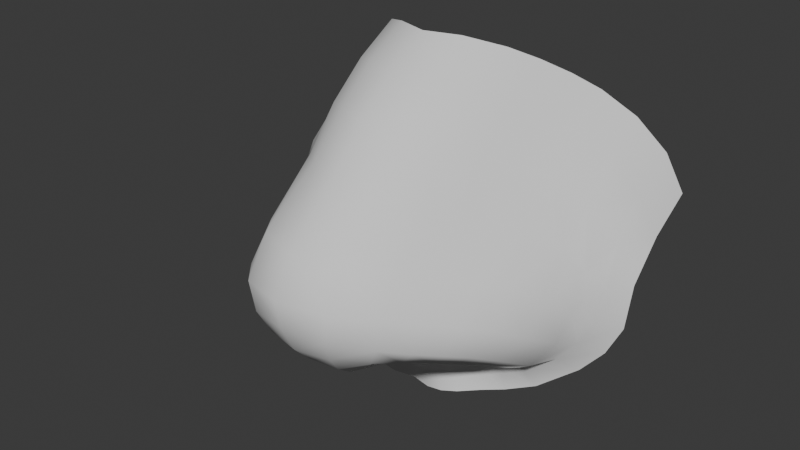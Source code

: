 # Source: The_nose.blend  (saved by Blender 4.0.36; exported with 4.5.12 LTS)
import bpy
from mathutils import Matrix  # noqa: F401  (used for matrix-valued properties, if any)

bpy.ops.wm.read_factory_settings(use_empty=True)
scene = bpy.context.scene
scene.name = 'Scene'

# ---- collections
col_collection = bpy.data.collections.new('Collection'); scene.collection.children.link(col_collection)

# ---- materials (node trees are filled in below, after node groups)
mat_none = bpy.data.materials.new('None')
mat_none.use_transparent_shadow = False
mat_none.roughness = 1.0

# ---- material node trees
mat_none.use_nodes = True; mat_none.node_tree.nodes.clear()
_N = mat_none.node_tree.nodes; _L = mat_none.node_tree.links
n0 = _N.new('ShaderNodeBsdfPrincipled'); n0.name = 'Principled BSDF'; n0.location = (0, 300)
n0.inputs[2].default_value = 1.0
n0.inputs[3].default_value = 1.45
n0.inputs[13].default_value = 0.0
n1 = _N.new('ShaderNodeOutputMaterial'); n1.name = 'Material Output'; n1.location = (280, 300)
_L.new(n0.outputs[0], n1.inputs[0])
n1.is_active_output = True

# ---- world
world_world = bpy.data.worlds.new('World'); scene.world = world_world
world_world.use_nodes = True; world_world.node_tree.nodes.clear()
_N = world_world.node_tree.nodes; _L = world_world.node_tree.links
n0 = _N.new('ShaderNodeOutputWorld'); n0.name = 'World Output'; n0.location = (300, 300)
n1 = _N.new('ShaderNodeBackground'); n1.name = 'Background'; n1.location = (10, 300)
n1.inputs[0].default_value = (0.05088, 0.05088, 0.05088, 1.0)
_L.new(n1.outputs[0], n0.inputs[0])
n0.is_active_output = True
world_world.color = (0.05088, 0.05088, 0.05088)
world_world.use_sun_shadow = False
world_world.sun_shadow_jitter_overblur = 0.0

# ---- meshes
me_plane_001_plane_009 = bpy.data.meshes.new('Plane.001_Plane.009')
me_plane_001_plane_009.from_pydata([(0.4331, 0.3793, -0.22), (0.3919, 0.3191, -0.1814), (0.4259, 0.2801, -0.2067), (0.4736, 0.2974, -0.2289), (0.1012, 0.6186, 0.03451), (0.026, 0.6205, 0.06255), (0.026, 0.5255, 0.147), (0.1055, 0.525, 0.116), (0.2622, 0.5375, -0.116), (0.266, 0.4466, -0.05266), (0.3074, 0.4167, -0.09532), (0.3081, 0.5026, -0.1574), (0.2183, 0.5692, -0.06823), (0.2199, 0.4782, -0.000619), (0.3534, 0.3689, -0.1429), (0.372, 0.4487, -0.1962), (0.4273, 0.1227, -0.2244), (0.3824, 0.1478, -0.1855), (0.345, 0.1009, -0.1696), (0.3804, 0.06934, -0.2083), (0.2744, 0.06261, -0.1441), (0.3063, 0.01953, -0.1632), (0.245, -0.003225, -0.1381), (0.2269, 0.04232, -0.1394), (0.1816, 0.02449, -0.1304), (0.1952, -0.01664, -0.1188), (0.1303, 0.01121, -0.1075), (0.1464, -0.03202, -0.09952), (0.1658, 0.0788, -0.113), (0.1187, 0.06018, -0.09202), (0.1101, -0.04042, -0.08962), (0.101, 0.00492, -0.09215), (0.07061, -0.001258, -0.08119), (0.07339, -0.04551, -0.08908), (0.026, -0.005588, -0.08148), (0.026, -0.04468, -0.09787), (0.1453, 0.124, -0.09467), (0.09954, 0.1056, -0.05593), (0.1311, 0.1767, -0.08703), (0.09624, 0.1671, -0.05133), (0.2042, 0.1311, -0.06862), (0.1815, 0.1958, -0.07177), (0.2254, 0.1669, -0.01275), (0.1971, 0.2106, -0.01518), (0.22, 0.1817, 0.04399), (0.1905, 0.2137, 0.03866), (0.2012, 0.196, 0.09351), (0.1725, 0.2229, 0.08088), (0.1654, 0.1963, 0.1434), (0.1437, 0.2342, 0.1187), (0.1151, 0.1883, 0.1295), (0.1018, 0.2342, 0.1185), (0.08566, 0.1616, 0.08132), (0.07005, 0.2132, 0.07629), (0.07982, 0.1338, 0.02448), (0.06785, 0.1863, 0.01846), (0.3898, 0.2449, -0.138), (0.4111, 0.2086, -0.1967), (0.4617, 0.1932, -0.2282), (0.3765, 0.1808, -0.1132), (0.3665, 0.2919, -0.07286), (0.3594, 0.2267, -0.03164), (0.3263, 0.3318, -0.01551), (0.3271, 0.2632, 0.03546), (0.2859, 0.3543, 0.03576), (0.2895, 0.2822, 0.08964), (0.2448, 0.2982, 0.1493), (0.2375, 0.3746, 0.09308), (0.191, 0.3951, 0.1523), (0.199, 0.3132, 0.2064), (0.1236, 0.418, 0.2305), (0.1296, 0.3306, 0.2784), (0.026, 0.42, 0.2661), (0.026, 0.3395, 0.3099), (0.1728, 0.5967, -0.01856), (0.1751, 0.5061, 0.05251), (0.3377, 0.1263, -0.08381), (0.257, 0.09824, -0.07058), (0.3259, 0.175, 0.000285), (0.2697, 0.1443, 0.003052), (0.3025, 0.2071, 0.06555), (0.2581, 0.1724, 0.06134), (0.026, 0.2758, 0.2986), (0.1176, 0.2651, 0.2744), (0.2759, 0.2243, 0.1143), (0.2363, 0.1885, 0.1073), (0.2033, 0.2007, 0.1575), (0.2357, 0.238, 0.1661), (0.1905, 0.2525, 0.2181), (0.1662, 0.2061, 0.2031), (0.1031, 0.2111, 0.2489), (0.026, 0.21, 0.2652), (0.0927, 0.168, 0.2154), (0.026, 0.1687, 0.2247), (0.026, 0.1389, 0.1809), (0.08519, 0.137, 0.1738), (0.026, 0.1081, 0.1209), (0.07558, 0.1104, 0.114), (0.0702, 0.08747, 0.04691), (0.026, 0.08275, 0.05219), (0.026, 0.05705, -0.00452), (0.06994, 0.06423, -0.01135), (0.08809, 0.08123, -0.0305), (0.07033, 0.03328, -0.05454), (0.09666, 0.04652, -0.0721), (0.2131, 0.08653, -0.09698), (0.026, 0.02843, -0.0487), (0.08189, 0.1073, 0.03709), (0.09205, 0.1313, 0.09822), (0.1169, 0.155, 0.1471), (0.1413, 0.1761, 0.1786), (0.1455, 0.2478, 0.000159), (0.142, 0.239, -0.05444), (0.08652, 0.2107, -0.0305), (0.07042, 0.2321, 0.025), (0.1102, 0.2267, -0.05153), (0.07237, 0.2541, 0.06712), (0.0907, 0.2596, 0.1036), (0.1202, 0.2599, 0.09483), (0.1474, 0.252, 0.07525), (0.1528, 0.2508, 0.04504), (0.104, 0.2623, 0.005168), (0.1073, 0.265, 0.05686), (-0.3811, 0.3793, -0.22), (-0.4216, 0.2974, -0.2289), (-0.3739, 0.2801, -0.2067), (-0.3399, 0.3191, -0.1814), (-0.04925, 0.6186, 0.03451), (-0.0535, 0.525, 0.116), (-0.2102, 0.5375, -0.116), (-0.2561, 0.5026, -0.1574), (-0.2554, 0.4167, -0.09532), (-0.214, 0.4466, -0.05266), (-0.1663, 0.5692, -0.06823), (-0.1679, 0.4782, -0.000619), (-0.32, 0.4487, -0.1962), (-0.3014, 0.3689, -0.1429), (-0.3753, 0.1227, -0.2244), (-0.3284, 0.06934, -0.2083), (-0.293, 0.1009, -0.1696), (-0.3304, 0.1478, -0.1855), (-0.2543, 0.01953, -0.1632), (-0.2224, 0.06261, -0.1441), (-0.193, -0.003225, -0.1381), (-0.1432, -0.01664, -0.1188), (-0.1296, 0.02449, -0.1304), (-0.1749, 0.04232, -0.1394), (-0.09441, -0.03202, -0.09952), (-0.07829, 0.01121, -0.1075), (-0.06668, 0.06018, -0.09202), (-0.1138, 0.0788, -0.113), (-0.05809, -0.04042, -0.08962), (-0.02139, -0.04551, -0.08908), (-0.01862, -0.001258, -0.08119), (-0.04896, 0.00492, -0.09215), (-0.04755, 0.1056, -0.05593), (-0.09328, 0.124, -0.09467), (-0.04425, 0.1671, -0.05133), (-0.07908, 0.1767, -0.08703), (-0.1295, 0.1958, -0.07177), (-0.1522, 0.1311, -0.06861), (-0.1451, 0.2106, -0.01518), (-0.1734, 0.1669, -0.01275), (-0.1385, 0.2137, 0.03866), (-0.168, 0.1817, 0.04399), (-0.1205, 0.2229, 0.08088), (-0.1493, 0.196, 0.09351), (-0.09173, 0.2342, 0.1187), (-0.1135, 0.1963, 0.1434), (-0.04978, 0.2342, 0.1185), (-0.06313, 0.1883, 0.1295), (-0.01806, 0.2132, 0.07629), (-0.03367, 0.1616, 0.08132), (-0.01585, 0.1863, 0.01846), (-0.02783, 0.1338, 0.02448), (-0.3378, 0.2449, -0.138), (-0.3591, 0.2086, -0.1967), (-0.4097, 0.1932, -0.2282), (-0.3245, 0.1808, -0.1132), (-0.3074, 0.2267, -0.03164), (-0.3145, 0.2919, -0.07286), (-0.2751, 0.2632, 0.03546), (-0.2743, 0.3318, -0.01551), (-0.2375, 0.2822, 0.08964), (-0.2339, 0.3543, 0.03576), (-0.1928, 0.2982, 0.1493), (-0.147, 0.3132, 0.2064), (-0.1391, 0.3951, 0.1523), (-0.1855, 0.3746, 0.09308), (-0.07762, 0.3306, 0.2784), (-0.07159, 0.418, 0.2305), (-0.1208, 0.5967, -0.01856), (-0.1231, 0.5061, 0.05251), (-0.205, 0.09824, -0.07058), (-0.2857, 0.1263, -0.08381), (-0.2177, 0.1443, 0.003052), (-0.2739, 0.175, 0.000286), (-0.2061, 0.1724, 0.06134), (-0.2505, 0.2071, 0.06555), (-0.06558, 0.2651, 0.2744), (-0.1843, 0.1885, 0.1073), (-0.2239, 0.2243, 0.1143), (-0.1513, 0.2007, 0.1575), (-0.1142, 0.2061, 0.2031), (-0.1385, 0.2525, 0.2181), (-0.1837, 0.238, 0.1661), (-0.05107, 0.2111, 0.2489), (-0.04071, 0.168, 0.2154), (-0.03319, 0.137, 0.1738), (-0.02358, 0.1104, 0.114), (-0.01821, 0.08747, 0.04691), (-0.01794, 0.06423, -0.01135), (-0.03609, 0.08123, -0.0305), (-0.04467, 0.04652, -0.0721), (-0.01833, 0.03328, -0.05454), (-0.1612, 0.08653, -0.09698), (-0.02989, 0.1073, 0.03709), (-0.04005, 0.1313, 0.09823), (-0.06495, 0.155, 0.1471), (-0.08929, 0.1761, 0.1786), (-0.08996, 0.239, -0.05444), (-0.09349, 0.2478, 0.000159), (-0.01843, 0.2321, 0.025), (-0.03453, 0.2107, -0.0305), (-0.05818, 0.2267, -0.05153), (-0.02037, 0.2541, 0.06712), (-0.0387, 0.2596, 0.1036), (-0.0682, 0.2599, 0.09483), (-0.0954, 0.252, 0.07525), (-0.1008, 0.2508, 0.04504), (-0.052, 0.2623, 0.005168), (-0.05528, 0.265, 0.05686), (0.4232, 0.4469, -0.3153), (0.4637, 0.365, -0.3242), (0.09135, 0.6862, -0.06081), (0.0161, 0.6881, -0.03277), (0.2523, 0.6051, -0.2113), (0.2982, 0.5702, -0.2528), (0.2084, 0.6367, -0.1635), (0.3621, 0.5162, -0.2915), (0.1629, 0.6643, -0.1139), (-0.391, 0.4469, -0.3153), (-0.4315, 0.365, -0.3242), (-0.05915, 0.6862, -0.06081), (-0.2201, 0.6051, -0.2113), (-0.266, 0.5702, -0.2528), (-0.1762, 0.6367, -0.1635), (-0.3299, 0.5162, -0.2915), (-0.4196, 0.2608, -0.3235), (-0.1307, 0.6643, -0.1139), (0.4198, 0.5033, -0.4178), (0.4603, 0.4214, -0.4267), (0.08789, 0.7425, -0.1633), (0.01264, 0.7445, -0.1353), (0.2488, 0.6614, -0.3138), (0.2947, 0.6265, -0.3553), (0.2049, 0.6931, -0.266), (0.3586, 0.5726, -0.394), (0.1594, 0.7207, -0.2164), (-0.3945, 0.5033, -0.4178), (-0.435, 0.4214, -0.4267), (-0.06261, 0.7425, -0.1633), (-0.2235, 0.6614, -0.3138), (-0.2695, 0.6265, -0.3553), (-0.1796, 0.6931, -0.266), (-0.3333, 0.5726, -0.394), (-0.423, 0.3172, -0.426), (-0.1342, 0.7207, -0.2164)], [], [(0, 3, 2, 1), (4, 7, 6, 5), (8, 11, 10, 9), (12, 8, 9, 13), (11, 15, 14, 10), (16, 19, 18, 17), (19, 21, 20, 18), (22, 25, 24, 23), (25, 27, 26, 24), (26, 29, 28, 24), (30, 33, 32, 31), (32, 33, 35, 34), (29, 37, 36, 28), (37, 39, 38, 36), (38, 41, 40, 36), (41, 43, 42, 40), (43, 45, 44, 42), (45, 47, 46, 44), (47, 49, 48, 46), (49, 51, 50, 48), (51, 53, 52, 50), (53, 55, 54, 52), (39, 37, 54, 55), (56, 1, 2, 57), (58, 16, 17, 57), (59, 61, 60, 56), (3, 58, 57, 2), (61, 63, 62, 60), (63, 65, 64, 62), (66, 69, 68, 67), (69, 71, 70, 68), (71, 73, 72, 70), (62, 10, 14, 60), (74, 75, 7, 4), (64, 9, 10, 62), (67, 13, 9, 64), (70, 7, 75, 68), (72, 6, 7, 70), (20, 77, 76, 18), (17, 59, 56, 57), (60, 14, 1, 56), (15, 0, 1, 14), (77, 79, 78, 76), (79, 81, 80, 78), (76, 59, 17, 18), (78, 61, 59, 76), (80, 63, 61, 78), (71, 83, 82, 73), (81, 85, 84, 80), (65, 63, 80, 84), (86, 89, 88, 87), (66, 65, 84, 87), (69, 88, 83, 71), (88, 89, 90, 83), (83, 90, 91, 82), (92, 95, 94, 93), (95, 97, 96, 94), (98, 101, 100, 99), (102, 104, 103, 101), (97, 98, 99, 96), (90, 92, 93, 91), (21, 22, 23, 20), (24, 28, 105, 23), (28, 36, 40, 105), (32, 34, 106, 103), (31, 104, 29, 26), (103, 106, 100, 101), (107, 102, 101, 98), (108, 107, 98, 97), (52, 54, 107, 108), (54, 37, 102, 107), (32, 103, 104, 31), (37, 29, 104, 102), (27, 30, 31, 26), (109, 108, 97, 95), (50, 52, 108, 109), (110, 109, 95, 92), (48, 50, 109, 110), (89, 110, 92, 90), (69, 66, 87, 88), (85, 86, 87, 84), (68, 75, 13, 67), (65, 66, 67, 64), (74, 12, 13, 75), (48, 110, 89, 86), (85, 46, 48, 86), (81, 44, 46, 85), (79, 42, 44, 81), (77, 40, 42, 79), (77, 20, 23, 105), (105, 40, 77), (41, 112, 111, 43), (55, 114, 113, 39), (38, 115, 112, 41), (53, 116, 114, 55), (51, 117, 116, 53), (49, 118, 117, 51), (39, 113, 115, 38), (47, 119, 118, 49), (45, 120, 119, 47), (43, 111, 120, 45), (111, 112, 115, 121), (121, 115, 113, 114), (120, 111, 121, 122), (122, 121, 114, 116), (119, 120, 122, 118), (118, 122, 116, 117), (123, 126, 125, 124), (127, 5, 6, 128), (129, 132, 131, 130), (133, 134, 132, 129), (130, 131, 136, 135), (137, 140, 139, 138), (138, 139, 142, 141), (143, 146, 145, 144), (144, 145, 148, 147), (148, 145, 150, 149), (151, 154, 153, 152), (153, 34, 35, 152), (149, 150, 156, 155), (155, 156, 158, 157), (158, 156, 160, 159), (159, 160, 162, 161), (161, 162, 164, 163), (163, 164, 166, 165), (165, 166, 168, 167), (167, 168, 170, 169), (169, 170, 172, 171), (171, 172, 174, 173), (157, 173, 174, 155), (175, 176, 125, 126), (177, 176, 140, 137), (178, 175, 180, 179), (124, 125, 176, 177), (179, 180, 182, 181), (181, 182, 184, 183), (185, 188, 187, 186), (186, 187, 190, 189), (189, 190, 72, 73), (182, 180, 136, 131), (191, 127, 128, 192), (184, 182, 131, 132), (188, 184, 132, 134), (190, 187, 192, 128), (72, 190, 128, 6), (142, 139, 194, 193), (140, 176, 175, 178), (180, 175, 126, 136), (135, 136, 126, 123), (193, 194, 196, 195), (195, 196, 198, 197), (194, 139, 140, 178), (196, 194, 178, 179), (198, 196, 179, 181), (189, 73, 82, 199), (197, 198, 201, 200), (183, 201, 198, 181), (202, 205, 204, 203), (185, 205, 201, 183), (186, 189, 199, 204), (204, 199, 206, 203), (199, 82, 91, 206), (207, 93, 94, 208), (208, 94, 96, 209), (210, 99, 100, 211), (212, 211, 214, 213), (209, 96, 99, 210), (206, 91, 93, 207), (141, 142, 146, 143), (145, 146, 215, 150), (150, 215, 160, 156), (153, 214, 106, 34), (154, 148, 149, 213), (214, 211, 100, 106), (216, 210, 211, 212), (217, 209, 210, 216), (172, 217, 216, 174), (174, 216, 212, 155), (153, 154, 213, 214), (155, 212, 213, 149), (147, 148, 154, 151), (218, 208, 209, 217), (170, 218, 217, 172), (219, 207, 208, 218), (168, 219, 218, 170), (203, 206, 207, 219), (186, 204, 205, 185), (200, 201, 205, 202), (187, 188, 134, 192), (183, 184, 188, 185), (191, 192, 134, 133), (168, 202, 203, 219), (200, 202, 168, 166), (197, 200, 166, 164), (195, 197, 164, 162), (193, 195, 162, 160), (193, 215, 146, 142), (215, 193, 160), (159, 161, 221, 220), (173, 157, 223, 222), (158, 159, 220, 224), (171, 173, 222, 225), (169, 171, 225, 226), (167, 169, 226, 227), (157, 158, 224, 223), (165, 167, 227, 228), (163, 165, 228, 229), (161, 163, 229, 221), (221, 230, 224, 220), (230, 222, 223, 224), (229, 231, 230, 221), (231, 225, 222, 230), (228, 227, 231, 229), (227, 226, 225, 231), (133, 246, 249, 191), (129, 244, 246, 133), (8, 236, 237, 11), (4, 234, 240, 74), (12, 238, 236, 8), (191, 249, 243, 127), (124, 242, 241, 123), (0, 232, 233, 3), (74, 240, 238, 12), (15, 239, 232, 0), (5, 235, 234, 4), (11, 237, 239, 15), (127, 243, 235, 5), (130, 245, 244, 129), (123, 241, 247, 135), (177, 248, 242, 124), (135, 247, 245, 130), (234, 252, 258, 240), (248, 266, 260, 242), (243, 261, 253, 235), (242, 260, 259, 241), (245, 263, 262, 244), (232, 250, 251, 233), (241, 259, 265, 247), (244, 262, 264, 246), (235, 253, 252, 234), (249, 267, 261, 243), (246, 264, 267, 249), (236, 254, 255, 237), (240, 258, 256, 238), (238, 256, 254, 236), (247, 265, 263, 245), (239, 257, 250, 232), (237, 255, 257, 239)])
me_plane_001_plane_009.polygons.foreach_set('use_smooth', [True] * 248)
me_plane_001_plane_009.materials.append(mat_none)
me_plane_001_plane_009.update()
me_plane_001_plane_009.normals_split_custom_set([tuple(v) for v in zip(*[iter([-0.7813, -0.3419, -0.5222, -0.6672, -0.1594, -0.7276, -0.6391, -0.04718, -0.7677, -0.7773, -0.1742, -0.6045, -0.4314, -0.6818, -0.5908, -0.4715, -0.6278, -0.6193, -1.156e-06, -0.7152, -0.6989, -0.004068, -0.7334, -0.6798, -0.774, -0.4801, -0.4128, -0.7556, -0.483, -0.4425, -0.7869, -0.4181, -0.4539, -0.775, -0.4482, -0.4455, -0.7727, -0.4847, -0.4099, -0.774, -0.4801, -0.4128, -0.775, -0.4482, -0.4455, -0.7775, -0.4426, -0.4467, -0.7556, -0.483, -0.4425, -0.7511, -0.4437, -0.4888, -0.8085, -0.3171, -0.4958, -0.7869, -0.4181, -0.4539, -0.559, 0.1991, -0.8049, -0.5574, 0.217, -0.8014, -0.6442, 0.4388, -0.6265, -0.7494, 0.3023, -0.5891, -0.5574, 0.217, -0.8014, -0.4254, 0.1233, -0.8966, -0.3866, 0.5115, -0.7674, -0.6442, 0.4388, -0.6265, -0.2475, -0.08817, -0.9649, -0.2533, -0.2687, -0.9293, -0.2679, 0.02744, -0.9631, -0.1961, 0.304, -0.9323, -0.2533, -0.2687, -0.9293, -0.3024, -0.2578, -0.9177, -0.4239, -0.0427, -0.9047, -0.2679, 0.02744, -0.9631, -0.4239, -0.0427, -0.9047, -0.6248, 0.1914, -0.7569, -0.2094, 0.3792, -0.9013, -0.2679, 0.02744, -0.9631, -0.2465, -0.08341, -0.9656, -0.04512, 0.1621, -0.9857, -0.1958, 0.37, -0.9082, -0.4252, 0.1164, -0.8976, -0.1958, 0.37, -0.9082, -0.04512, 0.1621, -0.9857, 4.537e-07, 0.2822, -0.9593, -1.955e-06, 0.4691, -0.8831, -0.6248, 0.1914, -0.7569, -0.8457, 0.06397, -0.5298, -0.2197, 0.2341, -0.9471, -0.2094, 0.3792, -0.9013, -0.8457, 0.06397, -0.5298, -0.841, 0.006778, -0.541, -0.278, 0.2049, -0.9385, -0.2197, 0.2341, -0.9471, -0.278, 0.2049, -0.9385, 0.5042, 0.4763, -0.7203, 0.4629, 0.483, -0.7433, -0.2197, 0.2341, -0.9471, 0.5042, 0.4763, -0.7203, 0.7356, 0.6457, -0.2049, 0.6647, 0.6546, -0.3601, 0.4629, 0.483, -0.7433, 0.7356, 0.6457, -0.2049, 0.7099, 0.7035, 0.03252, 0.5698, 0.815, -0.1057, 0.6647, 0.6546, -0.3601, 0.7099, 0.7035, 0.03252, 0.6688, 0.7054, 0.2348, 0.4347, 0.8995, 0.04444, 0.5698, 0.815, -0.1057, 0.6688, 0.7054, 0.2348, 0.3076, 0.65, 0.6949, -0.1152, 0.9394, 0.3228, 0.4347, 0.8995, 0.04444, 0.3076, 0.65, 0.6949, -0.4634, 0.3009, 0.8335, -0.665, 0.2747, 0.6945, -0.1152, 0.9394, 0.3228, -0.4634, 0.3009, 0.8335, -0.9396, -0.05499, 0.3379, -0.9382, -0.08845, 0.3347, -0.665, 0.2747, 0.6945, -0.9396, -0.05499, 0.3379, -0.99, -0.08461, -0.1127, -0.9945, -0.09183, -0.05119, -0.9382, -0.08845, 0.3347, -0.841, 0.006778, -0.541, -0.8457, 0.06397, -0.5298, -0.9945, -0.09183, -0.05119, -0.99, -0.08461, -0.1127, -0.9371, -0.03265, -0.3475, -0.7773, -0.1742, -0.6045, -0.6391, -0.04718, -0.7677, -0.7362, 0.1024, -0.6689, -0.5109, 0.09244, -0.8547, -0.559, 0.1991, -0.8049, -0.7494, 0.3023, -0.5891, -0.7362, 0.1024, -0.6689, -0.9071, 0.2902, -0.3049, -0.9206, 0.09006, -0.3799, -0.9164, -0.2422, -0.3186, -0.9371, -0.03265, -0.3475, -0.6672, -0.1594, -0.7276, -0.5109, 0.09244, -0.8547, -0.7362, 0.1024, -0.6689, -0.6391, -0.04718, -0.7677, -0.9206, 0.09006, -0.3799, -0.8761, -0.1026, -0.4712, -0.8336, -0.3979, -0.383, -0.9164, -0.2422, -0.3186, -0.8761, -0.1026, -0.4712, -0.8234, -0.2102, -0.5271, -0.7782, -0.4568, -0.4309, -0.8336, -0.3979, -0.383, -0.7945, -0.2349, -0.5599, -0.7539, -0.2022, -0.6251, -0.7341, -0.4746, -0.4857, -0.7674, -0.4596, -0.4471, -0.7539, -0.2022, -0.6251, -0.5184, -0.1801, -0.836, -0.5012, -0.563, -0.6571, -0.7341, -0.4746, -0.4857, -0.5184, -0.1801, -0.836, -1.961e-06, -0.1875, -0.9823, -2.309e-06, -0.6114, -0.7913, -0.5012, -0.563, -0.6571, -0.8336, -0.3979, -0.383, -0.7869, -0.4181, -0.4539, -0.8085, -0.3171, -0.4958, -0.9164, -0.2422, -0.3186, -0.6796, -0.5601, -0.4737, -0.7157, -0.4925, -0.4951, -0.4715, -0.6278, -0.6193, -0.4314, -0.6818, -0.5908, -0.7782, -0.4568, -0.4309, -0.775, -0.4482, -0.4455, -0.7869, -0.4181, -0.4539, -0.8336, -0.3979, -0.383, -0.7674, -0.4596, -0.4471, -0.7775, -0.4426, -0.4467, -0.775, -0.4482, -0.4455, -0.7782, -0.4568, -0.4309, -0.5012, -0.563, -0.6571, -0.4715, -0.6278, -0.6193, -0.7157, -0.4925, -0.4951, -0.7341, -0.4746, -0.4857, -2.309e-06, -0.6114, -0.7913, -1.156e-06, -0.7152, -0.6989, -0.4715, -0.6278, -0.6193, -0.5012, -0.563, -0.6571, -0.3866, 0.5115, -0.7674, -0.06643, 0.806, -0.5882, -0.6533, 0.651, -0.3866, -0.6442, 0.4388, -0.6265, -0.7494, 0.3023, -0.5891, -0.9071, 0.2902, -0.3049, -0.9371, -0.03265, -0.3475, -0.7362, 0.1024, -0.6689, -0.9164, -0.2422, -0.3186, -0.8085, -0.3171, -0.4958, -0.7773, -0.1742, -0.6045, -0.9371, -0.03265, -0.3475, -0.7511, -0.4437, -0.4888, -0.7813, -0.3419, -0.5222, -0.7773, -0.1742, -0.6045, -0.8085, -0.3171, -0.4958, -0.06643, 0.806, -0.5882, -0.02879, 0.8656, -0.4999, -0.6974, 0.5364, -0.4753, -0.6533, 0.651, -0.3866, -0.02879, 0.8656, -0.4999, -0.1063, 0.904, -0.4141, -0.7316, 0.4182, -0.5384, -0.6974, 0.5364, -0.4753, -0.6533, 0.651, -0.3866, -0.9071, 0.2902, -0.3049, -0.7494, 0.3023, -0.5891, -0.6442, 0.4388, -0.6265, -0.6974, 0.5364, -0.4753, -0.9206, 0.09006, -0.3799, -0.9071, 0.2902, -0.3049, -0.6533, 0.651, -0.3866, -0.7316, 0.4182, -0.5384, -0.8761, -0.1026, -0.4712, -0.9206, 0.09006, -0.3799, -0.6974, 0.5364, -0.4753, -0.5184, -0.1801, -0.836, -0.4122, 0.2859, -0.8651, -9.726e-07, 0.287, -0.9579, -1.961e-06, -0.1875, -0.9823, -0.1063, 0.904, -0.4141, -0.203, 0.9031, -0.3784, -0.7327, 0.3352, -0.5923, -0.7316, 0.4182, -0.5384, -0.8234, -0.2102, -0.5271, -0.8761, -0.1026, -0.4712, -0.7316, 0.4182, -0.5384, -0.7327, 0.3352, -0.5923, -0.3835, 0.8409, -0.3818, -0.5005, 0.6713, -0.5468, -0.6523, 0.2691, -0.7085, -0.7148, 0.2965, -0.6334, -0.7945, -0.2349, -0.5599, -0.8234, -0.2102, -0.5271, -0.7327, 0.3352, -0.5923, -0.7148, 0.2965, -0.6334, -0.7539, -0.2022, -0.6251, -0.6523, 0.2691, -0.7085, -0.4122, 0.2859, -0.8651, -0.5184, -0.1801, -0.836, -0.6523, 0.2691, -0.7085, -0.5005, 0.6713, -0.5468, -0.3163, 0.5714, -0.7573, -0.4122, 0.2859, -0.8651, -0.4122, 0.2859, -0.8651, -0.3163, 0.5714, -0.7573, -2.811e-07, 0.5615, -0.8275, -9.726e-07, 0.287, -0.9579, -0.2899, 0.7544, -0.5889, -0.3357, 0.8548, -0.3957, -5.969e-09, 0.8604, -0.5097, 2.895e-08, 0.7425, -0.6699, -0.3357, 0.8548, -0.3957, -0.4476, 0.853, -0.2684, -1.197e-09, 0.9234, -0.3839, -5.969e-09, 0.8604, -0.5097, -0.54, 0.7917, -0.2857, -0.5376, 0.7248, -0.4308, -1.406e-06, 0.879, -0.4767, 2.391e-09, 0.9329, -0.3602, -0.8886, 0.2925, -0.3533, -0.7048, 0.3169, -0.6347, -0.4208, 0.625, -0.6575, -0.5376, 0.7248, -0.4308, -0.4476, 0.853, -0.2684, -0.54, 0.7917, -0.2857, 2.391e-09, 0.9329, -0.3602, -1.197e-09, 0.9234, -0.3839, -0.3163, 0.5714, -0.7573, -0.2899, 0.7544, -0.5889, 2.895e-08, 0.7425, -0.6699, -2.811e-07, 0.5615, -0.8275, -0.4254, 0.1233, -0.8966, -0.2475, -0.08817, -0.9649, -0.1961, 0.304, -0.9323, -0.3866, 0.5115, -0.7674, -0.2679, 0.02744, -0.9631, -0.2094, 0.3792, -0.9013, 0.07558, 0.6249, -0.777, -0.1961, 0.304, -0.9323, -0.2094, 0.3792, -0.9013, -0.2197, 0.2341, -0.9471, 0.4629, 0.483, -0.7433, 0.07558, 0.6249, -0.777, -0.1958, 0.37, -0.9082, -1.955e-06, 0.4691, -0.8831, -4.101e-06, 0.7477, -0.664, -0.4208, 0.625, -0.6575, -0.4252, 0.1164, -0.8976, -0.7048, 0.3169, -0.6347, -0.6248, 0.1914, -0.7569, -0.4239, -0.0427, -0.9047, -0.4208, 0.625, -0.6575, -4.101e-06, 0.7477, -0.664, -1.406e-06, 0.879, -0.4767, -0.5376, 0.7248, -0.4308, -0.9595, 0.2667, -0.09078, -0.8886, 0.2925, -0.3533, -0.5376, 0.7248, -0.4308, -0.54, 0.7917, -0.2857, -0.9223, 0.3719, 0.1046, -0.9595, 0.2667, -0.09078, -0.54, 0.7917, -0.2857, -0.4476, 0.853, -0.2684, -0.9382, -0.08845, 0.3347, -0.9945, -0.09183, -0.05119, -0.9595, 0.2667, -0.09078, -0.9223, 0.3719, 0.1046, -0.9945, -0.09183, -0.05119, -0.8457, 0.06397, -0.5298, -0.8886, 0.2925, -0.3533, -0.9595, 0.2667, -0.09078, -0.1958, 0.37, -0.9082, -0.4208, 0.625, -0.6575, -0.7048, 0.3169, -0.6347, -0.4252, 0.1164, -0.8976, -0.8457, 0.06397, -0.5298, -0.6248, 0.1914, -0.7569, -0.7048, 0.3169, -0.6347, -0.8886, 0.2925, -0.3533, -0.3024, -0.2578, -0.9177, -0.2465, -0.08341, -0.9656, -0.4252, 0.1164, -0.8976, -0.4239, -0.0427, -0.9047, -0.7411, 0.6628, 0.1066, -0.9223, 0.3719, 0.1046, -0.4476, 0.853, -0.2684, -0.3357, 0.8548, -0.3957, -0.665, 0.2747, 0.6945, -0.9382, -0.08845, 0.3347, -0.9223, 0.3719, 0.1046, -0.7411, 0.6628, 0.1066, -0.5276, 0.8302, -0.18, -0.7411, 0.6628, 0.1066, -0.3357, 0.8548, -0.3957, -0.2899, 0.7544, -0.5889, -0.1152, 0.9394, 0.3228, -0.665, 0.2747, 0.6945, -0.7411, 0.6628, 0.1066, -0.5276, 0.8302, -0.18, -0.5005, 0.6713, -0.5468, -0.5276, 0.8302, -0.18, -0.2899, 0.7544, -0.5889, -0.3163, 0.5714, -0.7573, -0.7539, -0.2022, -0.6251, -0.7945, -0.2349, -0.5599, -0.7148, 0.2965, -0.6334, -0.6523, 0.2691, -0.7085, -0.203, 0.9031, -0.3784, -0.3835, 0.8409, -0.3818, -0.7148, 0.2965, -0.6334, -0.7327, 0.3352, -0.5923, -0.7341, -0.4746, -0.4857, -0.7157, -0.4925, -0.4951, -0.7775, -0.4426, -0.4467, -0.7674, -0.4596, -0.4471, -0.8234, -0.2102, -0.5271, -0.7945, -0.2349, -0.5599, -0.7674, -0.4596, -0.4471, -0.7782, -0.4568, -0.4309, -0.6796, -0.5601, -0.4737, -0.7727, -0.4847, -0.4099, -0.7775, -0.4426, -0.4467, -0.7157, -0.4925, -0.4951, -0.1152, 0.9394, 0.3228, -0.5276, 0.8302, -0.18, -0.5005, 0.6713, -0.5468, -0.3835, 0.8409, -0.3818, -0.203, 0.9031, -0.3784, 0.4347, 0.8995, 0.04444, -0.1152, 0.9394, 0.3228, -0.3835, 0.8409, -0.3818, -0.1063, 0.904, -0.4141, 0.5698, 0.815, -0.1057, 0.4347, 0.8995, 0.04444, -0.203, 0.9031, -0.3784, -0.02879, 0.8656, -0.4999, 0.6647, 0.6546, -0.3601, 0.5698, 0.815, -0.1057, -0.1063, 0.904, -0.4141, -0.06643, 0.806, -0.5882, 0.4629, 0.483, -0.7433, 0.6647, 0.6546, -0.3601, -0.02879, 0.8656, -0.4999, -0.06643, 0.806, -0.5882, -0.3866, 0.5115, -0.7674, -0.1961, 0.304, -0.9323, 0.07558, 0.6249, -0.777, 0.07558, 0.6249, -0.777, 0.4629, 0.483, -0.7433, -0.06643, 0.806, -0.5882, 0.5042, 0.4763, -0.7203, 0.2065, 0.7918, -0.5748, 0.3828, 0.9019, -0.2002, 0.7356, 0.6457, -0.2049, -0.99, -0.08461, -0.1127, -0.9015, 0.38, -0.2071, -0.8441, 0.2532, -0.4727, -0.841, 0.006778, -0.541, -0.278, 0.2049, -0.9385, -0.4322, 0.5883, -0.6835, 0.2065, 0.7918, -0.5748, 0.5042, 0.4763, -0.7203, -0.9396, -0.05499, 0.3379, -0.7937, 0.5934, 0.1339, -0.9015, 0.38, -0.2071, -0.99, -0.08461, -0.1127, -0.4634, 0.3009, 0.8335, -0.4734, 0.6862, 0.5523, -0.7937, 0.5934, 0.1339, -0.9396, -0.05499, 0.3379, 0.3076, 0.65, 0.6949, 0.2042, 0.9039, 0.3759, -0.4734, 0.6862, 0.5523, -0.4634, 0.3009, 0.8335, -0.841, 0.006778, -0.541, -0.8441, 0.2532, -0.4727, -0.4322, 0.5883, -0.6835, -0.278, 0.2049, -0.9385, 0.6688, 0.7054, 0.2348, 0.5339, 0.8275, 0.1738, 0.2042, 0.9039, 0.3759, 0.3076, 0.65, 0.6949, 0.7099, 0.7035, 0.03252, 0.521, 0.8535, 0.007495, 0.5339, 0.8275, 0.1738, 0.6688, 0.7054, 0.2348, 0.7356, 0.6457, -0.2049, 0.3828, 0.9019, -0.2002, 0.521, 0.8535, 0.007495, 0.7099, 0.7035, 0.03252, 0.3828, 0.9019, -0.2002, 0.2065, 0.7918, -0.5748, -0.4322, 0.5883, -0.6835, -0.2857, 0.9099, -0.3008, -0.2857, 0.9099, -0.3008, -0.4322, 0.5883, -0.6835, -0.8441, 0.2532, -0.4727, -0.9015, 0.38, -0.2071, 0.521, 0.8535, 0.007495, 0.3828, 0.9019, -0.2002, -0.2857, 0.9099, -0.3008, -0.06886, 0.9961, -0.05552, -0.06886, 0.9961, -0.05552, -0.2857, 0.9099, -0.3008, -0.9015, 0.38, -0.2071, -0.7937, 0.5934, 0.1339, 0.5339, 0.8275, 0.1738, 0.521, 0.8535, 0.007495, -0.06886, 0.9961, -0.05552, 0.2042, 0.9039, 0.3759, 0.2042, 0.9039, 0.3759, -0.06886, 0.9961, -0.05552, -0.7937, 0.5934, 0.1339, -0.4734, 0.6862, 0.5523, 0.745, -0.3122, -0.5895, 0.7773, -0.1742, -0.6045, 0.6391, -0.04718, -0.7677, 0.8548, -0.05359, -0.5162, 0.4308, -0.6616, -0.6138, -0.004068, -0.7334, -0.6798, -1.156e-06, -0.7152, -0.6989, 0.4715, -0.6278, -0.6193, 0.7802, -0.4274, -0.4567, 0.775, -0.4482, -0.4455, 0.7869, -0.4181, -0.4539, 0.755, -0.436, -0.4897, 0.7815, -0.4307, -0.4513, 0.7775, -0.4426, -0.4467, 0.775, -0.4482, -0.4455, 0.7802, -0.4274, -0.4567, 0.755, -0.436, -0.4897, 0.7869, -0.4181, -0.4539, 0.8085, -0.3171, -0.4958, 0.7363, -0.4048, -0.5423, 0.559, 0.1991, -0.8049, 0.7494, 0.3023, -0.5891, 0.6442, 0.4389, -0.6265, 0.5574, 0.217, -0.8014, 0.5574, 0.217, -0.8014, 0.6442, 0.4389, -0.6265, 0.3866, 0.5115, -0.7674, 0.4254, 0.1233, -0.8966, 0.2475, -0.08817, -0.9649, 0.1961, 0.304, -0.9323, 0.2679, 0.02743, -0.9631, 0.2533, -0.2687, -0.9293, 0.2533, -0.2687, -0.9293, 0.2679, 0.02743, -0.9631, 0.4239, -0.0427, -0.9047, 0.3024, -0.2578, -0.9177, 0.4239, -0.0427, -0.9047, 0.2679, 0.02743, -0.9631, 0.2094, 0.3792, -0.9013, 0.6248, 0.1914, -0.7569, 0.2465, -0.08341, -0.9656, 0.4253, 0.1164, -0.8976, 0.1958, 0.37, -0.9082, 0.04512, 0.1621, -0.9857, 0.1958, 0.37, -0.9082, -1.955e-06, 0.4691, -0.8831, 4.537e-07, 0.2822, -0.9593, 0.04512, 0.1621, -0.9857, 0.6248, 0.1914, -0.7569, 0.2094, 0.3792, -0.9013, 0.2197, 0.2341, -0.9471, 0.8457, 0.06398, -0.5298, 0.8457, 0.06398, -0.5298, 0.2197, 0.2341, -0.9471, 0.278, 0.2049, -0.9385, 0.841, 0.006773, -0.541, 0.278, 0.2049, -0.9385, 0.2197, 0.2341, -0.9471, -0.4629, 0.483, -0.7433, -0.5042, 0.4763, -0.7203, -0.5042, 0.4763, -0.7203, -0.4629, 0.483, -0.7433, -0.6647, 0.6546, -0.3601, -0.7356, 0.6457, -0.2049, -0.7356, 0.6457, -0.2049, -0.6647, 0.6546, -0.3601, -0.5698, 0.815, -0.1057, -0.7099, 0.7035, 0.03251, -0.7099, 0.7035, 0.03251, -0.5698, 0.815, -0.1057, -0.4347, 0.8995, 0.04444, -0.6688, 0.7054, 0.2348, -0.6688, 0.7054, 0.2348, -0.4347, 0.8995, 0.04444, 0.1151, 0.9394, 0.3228, -0.3076, 0.65, 0.6949, -0.3076, 0.65, 0.6949, 0.1151, 0.9394, 0.3228, 0.665, 0.2747, 0.6944, 0.4634, 0.3009, 0.8335, 0.4634, 0.3009, 0.8335, 0.665, 0.2747, 0.6944, 0.9382, -0.08845, 0.3347, 0.9396, -0.05499, 0.3379, 0.9396, -0.05499, 0.3379, 0.9382, -0.08845, 0.3347, 0.9945, -0.09183, -0.05119, 0.99, -0.08461, -0.1127, 0.841, 0.006773, -0.541, 0.99, -0.08461, -0.1127, 0.9945, -0.09183, -0.05119, 0.8457, 0.06398, -0.5298, 0.9371, -0.03265, -0.3475, 0.7362, 0.1024, -0.6689, 0.6391, -0.04718, -0.7677, 0.7773, -0.1742, -0.6045, 0.6951, 0.1077, -0.7108, 0.7362, 0.1024, -0.6689, 0.7494, 0.3023, -0.5891, 0.559, 0.1991, -0.8049, 0.9071, 0.2902, -0.3049, 0.9371, -0.03265, -0.3475, 0.9164, -0.2422, -0.3186, 0.9206, 0.09005, -0.3799, 0.8548, -0.05359, -0.5162, 0.6391, -0.04718, -0.7677, 0.7362, 0.1024, -0.6689, 0.6951, 0.1077, -0.7108, 0.9206, 0.09005, -0.3799, 0.9164, -0.2422, -0.3186, 0.8336, -0.3979, -0.383, 0.8761, -0.1026, -0.4712, 0.8761, -0.1026, -0.4712, 0.8336, -0.3979, -0.383, 0.7782, -0.4568, -0.4309, 0.8234, -0.2102, -0.5271, 0.7945, -0.2349, -0.5599, 0.7674, -0.4596, -0.4471, 0.7341, -0.4746, -0.4857, 0.7539, -0.2022, -0.6251, 0.7539, -0.2022, -0.6251, 0.7341, -0.4746, -0.4857, 0.5012, -0.563, -0.6571, 0.5184, -0.1801, -0.836, 0.5184, -0.1801, -0.836, 0.5012, -0.563, -0.6571, -2.309e-06, -0.6114, -0.7913, -1.961e-06, -0.1875, -0.9823, 0.8336, -0.3979, -0.383, 0.9164, -0.2422, -0.3186, 0.8085, -0.3171, -0.4958, 0.7869, -0.4181, -0.4539, 0.6866, -0.5182, -0.51, 0.4308, -0.6616, -0.6138, 0.4715, -0.6278, -0.6193, 0.7157, -0.4925, -0.4951, 0.7782, -0.4568, -0.4309, 0.8336, -0.3979, -0.383, 0.7869, -0.4181, -0.4539, 0.775, -0.4482, -0.4455, 0.7674, -0.4596, -0.4471, 0.7782, -0.4568, -0.4309, 0.775, -0.4482, -0.4455, 0.7775, -0.4426, -0.4467, 0.5012, -0.563, -0.6571, 0.7341, -0.4746, -0.4857, 0.7157, -0.4925, -0.4951, 0.4715, -0.6278, -0.6193, -2.309e-06, -0.6114, -0.7913, 0.5012, -0.563, -0.6571, 0.4715, -0.6278, -0.6193, -1.156e-06, -0.7152, -0.6989, 0.3866, 0.5115, -0.7674, 0.6442, 0.4389, -0.6265, 0.6533, 0.651, -0.3866, 0.06643, 0.806, -0.5882, 0.7494, 0.3023, -0.5891, 0.7362, 0.1024, -0.6689, 0.9371, -0.03265, -0.3475, 0.9071, 0.2902, -0.3049, 0.9164, -0.2422, -0.3186, 0.9371, -0.03265, -0.3475, 0.7773, -0.1742, -0.6045, 0.8085, -0.3171, -0.4958, 0.7363, -0.4048, -0.5423, 0.8085, -0.3171, -0.4958, 0.7773, -0.1742, -0.6045, 0.745, -0.3122, -0.5895, 0.06643, 0.806, -0.5882, 0.6533, 0.651, -0.3866, 0.6974, 0.5364, -0.4753, 0.02879, 0.8656, -0.4999, 0.02879, 0.8656, -0.4999, 0.6974, 0.5364, -0.4753, 0.7316, 0.4182, -0.5384, 0.1063, 0.904, -0.4141, 0.6533, 0.651, -0.3866, 0.6442, 0.4389, -0.6265, 0.7494, 0.3023, -0.5891, 0.9071, 0.2902, -0.3049, 0.6974, 0.5364, -0.4753, 0.6533, 0.651, -0.3866, 0.9071, 0.2902, -0.3049, 0.9206, 0.09005, -0.3799, 0.7316, 0.4182, -0.5384, 0.6974, 0.5364, -0.4753, 0.9206, 0.09005, -0.3799, 0.8761, -0.1026, -0.4712, 0.5184, -0.1801, -0.836, -1.961e-06, -0.1875, -0.9823, -9.726e-07, 0.287, -0.9579, 0.4122, 0.2859, -0.8651, 0.1063, 0.904, -0.4141, 0.7316, 0.4182, -0.5384, 0.7327, 0.3352, -0.5923, 0.203, 0.9031, -0.3784, 0.8234, -0.2102, -0.5271, 0.7327, 0.3352, -0.5923, 0.7316, 0.4182, -0.5384, 0.8761, -0.1026, -0.4712, 0.3835, 0.8409, -0.3818, 0.7148, 0.2965, -0.6334, 0.6523, 0.2691, -0.7085, 0.5005, 0.6713, -0.5468, 0.7945, -0.2349, -0.5599, 0.7148, 0.2965, -0.6334, 0.7327, 0.3352, -0.5923, 0.8234, -0.2102, -0.5271, 0.7539, -0.2022, -0.6251, 0.5184, -0.1801, -0.836, 0.4122, 0.2859, -0.8651, 0.6523, 0.2691, -0.7085, 0.6523, 0.2691, -0.7085, 0.4122, 0.2859, -0.8651, 0.3163, 0.5714, -0.7573, 0.5005, 0.6713, -0.5468, 0.4122, 0.2859, -0.8651, -9.726e-07, 0.287, -0.9579, -2.811e-07, 0.5615, -0.8275, 0.3163, 0.5714, -0.7573, 0.2899, 0.7544, -0.5889, 2.895e-08, 0.7425, -0.6699, -5.969e-09, 0.8604, -0.5097, 0.3357, 0.8548, -0.3957, 0.3357, 0.8548, -0.3957, -5.969e-09, 0.8604, -0.5097, -1.197e-09, 0.9234, -0.3839, 0.4476, 0.853, -0.2684, 0.54, 0.7917, -0.2857, 2.391e-09, 0.9329, -0.3602, -1.406e-06, 0.879, -0.4767, 0.5376, 0.7248, -0.4308, 0.8886, 0.2925, -0.3533, 0.5376, 0.7248, -0.4308, 0.4208, 0.625, -0.6575, 0.7048, 0.3169, -0.6347, 0.4476, 0.853, -0.2684, -1.197e-09, 0.9234, -0.3839, 2.391e-09, 0.9329, -0.3602, 0.54, 0.7917, -0.2857, 0.3163, 0.5714, -0.7573, -2.811e-07, 0.5615, -0.8275, 2.895e-08, 0.7425, -0.6699, 0.2899, 0.7544, -0.5889, 0.4254, 0.1233, -0.8966, 0.3866, 0.5115, -0.7674, 0.1961, 0.304, -0.9323, 0.2475, -0.08817, -0.9649, 0.2679, 0.02743, -0.9631, 0.1961, 0.304, -0.9323, -0.07558, 0.6249, -0.777, 0.2094, 0.3792, -0.9013, 0.2094, 0.3792, -0.9013, -0.07558, 0.6249, -0.777, -0.4629, 0.483, -0.7433, 0.2197, 0.2341, -0.9471, 0.1958, 0.37, -0.9082, 0.4208, 0.625, -0.6575, -4.101e-06, 0.7477, -0.664, -1.955e-06, 0.4691, -0.8831, 0.4253, 0.1164, -0.8976, 0.4239, -0.0427, -0.9047, 0.6248, 0.1914, -0.7569, 0.7048, 0.3169, -0.6347, 0.4208, 0.625, -0.6575, 0.5376, 0.7248, -0.4308, -1.406e-06, 0.879, -0.4767, -4.101e-06, 0.7477, -0.664, 0.9595, 0.2667, -0.09079, 0.54, 0.7917, -0.2857, 0.5376, 0.7248, -0.4308, 0.8886, 0.2925, -0.3533, 0.9223, 0.372, 0.1046, 0.4476, 0.853, -0.2684, 0.54, 0.7917, -0.2857, 0.9595, 0.2667, -0.09079, 0.9382, -0.08845, 0.3347, 0.9223, 0.372, 0.1046, 0.9595, 0.2667, -0.09079, 0.9945, -0.09183, -0.05119, 0.9945, -0.09183, -0.05119, 0.9595, 0.2667, -0.09079, 0.8886, 0.2925, -0.3533, 0.8457, 0.06398, -0.5298, 0.1958, 0.37, -0.9082, 0.4253, 0.1164, -0.8976, 0.7048, 0.3169, -0.6347, 0.4208, 0.625, -0.6575, 0.8457, 0.06398, -0.5298, 0.8886, 0.2925, -0.3533, 0.7048, 0.3169, -0.6347, 0.6248, 0.1914, -0.7569, 0.3024, -0.2578, -0.9177, 0.4239, -0.0427, -0.9047, 0.4253, 0.1164, -0.8976, 0.2465, -0.08341, -0.9656, 0.7411, 0.6628, 0.1066, 0.3357, 0.8548, -0.3957, 0.4476, 0.853, -0.2684, 0.9223, 0.372, 0.1046, 0.665, 0.2747, 0.6944, 0.7411, 0.6628, 0.1066, 0.9223, 0.372, 0.1046, 0.9382, -0.08845, 0.3347, 0.5276, 0.8302, -0.18, 0.2899, 0.7544, -0.5889, 0.3357, 0.8548, -0.3957, 0.7411, 0.6628, 0.1066, 0.1151, 0.9394, 0.3228, 0.5276, 0.8302, -0.18, 0.7411, 0.6628, 0.1066, 0.665, 0.2747, 0.6944, 0.5005, 0.6713, -0.5468, 0.3163, 0.5714, -0.7573, 0.2899, 0.7544, -0.5889, 0.5276, 0.8302, -0.18, 0.7539, -0.2022, -0.6251, 0.6523, 0.2691, -0.7085, 0.7148, 0.2965, -0.6334, 0.7945, -0.2349, -0.5599, 0.203, 0.9031, -0.3784, 0.7327, 0.3352, -0.5923, 0.7148, 0.2965, -0.6334, 0.3835, 0.8409, -0.3818, 0.7341, -0.4746, -0.4857, 0.7674, -0.4596, -0.4471, 0.7775, -0.4426, -0.4467, 0.7157, -0.4925, -0.4951, 0.8234, -0.2102, -0.5271, 0.7782, -0.4568, -0.4309, 0.7674, -0.4596, -0.4471, 0.7945, -0.2349, -0.5599, 0.6866, -0.5182, -0.51, 0.7157, -0.4925, -0.4951, 0.7775, -0.4426, -0.4467, 0.7815, -0.4307, -0.4513, 0.1151, 0.9394, 0.3228, 0.3835, 0.8409, -0.3818, 0.5005, 0.6713, -0.5468, 0.5276, 0.8302, -0.18, 0.203, 0.9031, -0.3784, 0.3835, 0.8409, -0.3818, 0.1151, 0.9394, 0.3228, -0.4347, 0.8995, 0.04444, 0.1063, 0.904, -0.4141, 0.203, 0.9031, -0.3784, -0.4347, 0.8995, 0.04444, -0.5698, 0.815, -0.1057, 0.02879, 0.8656, -0.4999, 0.1063, 0.904, -0.4141, -0.5698, 0.815, -0.1057, -0.6647, 0.6546, -0.3601, 0.06643, 0.806, -0.5882, 0.02879, 0.8656, -0.4999, -0.6647, 0.6546, -0.3601, -0.4629, 0.483, -0.7433, 0.06643, 0.806, -0.5882, -0.07558, 0.6249, -0.777, 0.1961, 0.304, -0.9323, 0.3866, 0.5115, -0.7674, -0.07558, 0.6249, -0.777, 0.06643, 0.806, -0.5882, -0.4629, 0.483, -0.7433, -0.5042, 0.4763, -0.7203, -0.7356, 0.6457, -0.2049, -0.3828, 0.9019, -0.2002, -0.2065, 0.7918, -0.5748, 0.99, -0.08461, -0.1127, 0.841, 0.006773, -0.541, 0.8441, 0.2532, -0.4727, 0.9015, 0.38, -0.2071, 0.278, 0.2049, -0.9385, -0.5042, 0.4763, -0.7203, -0.2065, 0.7918, -0.5748, 0.4322, 0.5883, -0.6835, 0.9396, -0.05499, 0.3379, 0.99, -0.08461, -0.1127, 0.9015, 0.38, -0.2071, 0.7937, 0.5934, 0.1339, 0.4634, 0.3009, 0.8335, 0.9396, -0.05499, 0.3379, 0.7937, 0.5934, 0.1339, 0.4734, 0.6862, 0.5523, -0.3076, 0.65, 0.6949, 0.4634, 0.3009, 0.8335, 0.4734, 0.6862, 0.5523, -0.2042, 0.9039, 0.3759, 0.841, 0.006773, -0.541, 0.278, 0.2049, -0.9385, 0.4322, 0.5883, -0.6835, 0.8441, 0.2532, -0.4727, -0.6688, 0.7054, 0.2348, -0.3076, 0.65, 0.6949, -0.2042, 0.9039, 0.3759, -0.5339, 0.8275, 0.1738, -0.7099, 0.7035, 0.03251, -0.6688, 0.7054, 0.2348, -0.5339, 0.8275, 0.1738, -0.521, 0.8535, 0.007495, -0.7356, 0.6457, -0.2049, -0.7099, 0.7035, 0.03251, -0.521, 0.8535, 0.007495, -0.3828, 0.9019, -0.2002, -0.3828, 0.9019, -0.2002, 0.2857, 0.9099, -0.3008, 0.4322, 0.5883, -0.6835, -0.2065, 0.7918, -0.5748, 0.2857, 0.9099, -0.3008, 0.9015, 0.38, -0.2071, 0.8441, 0.2532, -0.4727, 0.4322, 0.5883, -0.6835, -0.521, 0.8535, 0.007495, 0.06886, 0.9961, -0.05551, 0.2857, 0.9099, -0.3008, -0.3828, 0.9019, -0.2002, 0.06886, 0.9961, -0.05551, 0.7937, 0.5934, 0.1339, 0.9015, 0.38, -0.2071, 0.2857, 0.9099, -0.3008, -0.5339, 0.8275, 0.1738, -0.2042, 0.9039, 0.3759, 0.06886, 0.9961, -0.05551, -0.521, 0.8535, 0.007495, -0.2042, 0.9039, 0.3759, 0.4734, 0.6862, 0.5523, 0.7937, 0.5934, 0.1339, 0.06886, 0.9961, -0.05551, 0.7815, -0.4307, -0.4513, 0.7609, -0.5265, -0.3792, 0.6571, -0.6186, -0.4308, 0.6866, -0.5182, -0.51, 0.7802, -0.4274, -0.4567, 0.7632, -0.5244, -0.3775, 0.7609, -0.5265, -0.3792, 0.7815, -0.4307, -0.4513, -0.774, -0.4801, -0.4128, -0.7472, -0.585, -0.3153, -0.729, -0.6017, -0.3264, -0.7556, -0.483, -0.4425, -0.4314, -0.6818, -0.5908, -0.375, -0.7971, -0.4732, -0.632, -0.6761, -0.3788, -0.6796, -0.5601, -0.4737, -0.7727, -0.4847, -0.4099, -0.7396, -0.5921, -0.32, -0.7472, -0.585, -0.3153, -0.774, -0.4801, -0.4128, 0.6866, -0.5182, -0.51, 0.6571, -0.6186, -0.4308, 0.3958, -0.765, -0.508, 0.4308, -0.6616, -0.6138, 0.8548, -0.05359, -0.5162, 0.974, -0.154, -0.166, 0.814, -0.4678, -0.3442, 0.745, -0.3122, -0.5895, -0.7813, -0.3419, -0.5222, -0.8278, -0.4984, -0.2576, -0.8865, -0.4165, -0.2017, -0.6672, -0.1594, -0.7276, -0.6796, -0.5601, -0.4737, -0.632, -0.6761, -0.3788, -0.7396, -0.5921, -0.32, -0.7727, -0.4847, -0.4099, -0.7511, -0.4437, -0.4888, -0.7406, -0.5913, -0.3193, -0.8278, -0.4984, -0.2576, -0.7813, -0.3419, -0.5222, -0.004068, -0.7334, -0.6798, 0.008329, -0.8414, -0.5403, -0.375, -0.7971, -0.4732, -0.4314, -0.6818, -0.5908, -0.7556, -0.483, -0.4425, -0.729, -0.6017, -0.3264, -0.7406, -0.5913, -0.3193, -0.7511, -0.4437, -0.4888, 0.4308, -0.6616, -0.6138, 0.3958, -0.765, -0.508, 0.008329, -0.8414, -0.5403, -0.004068, -0.7334, -0.6798, 0.755, -0.436, -0.4897, 0.7366, -0.5519, -0.3911, 0.7632, -0.5244, -0.3775, 0.7802, -0.4274, -0.4567, 0.745, -0.3122, -0.5895, 0.814, -0.4678, -0.3442, 0.7376, -0.5511, -0.3902, 0.7363, -0.4048, -0.5423, 0.6951, 0.1077, -0.7108, 0.9934, 0.1142, -0.005404, 0.974, -0.154, -0.166, 0.8548, -0.05359, -0.5162, 0.7363, -0.4048, -0.5423, 0.7376, -0.5511, -0.3902, 0.7366, -0.5519, -0.3911, 0.755, -0.436, -0.4897, -0.375, -0.7971, -0.4732, -0.3993, -0.8089, -0.4315, -0.6511, -0.6741, -0.3488, -0.632, -0.6761, -0.3788, 0.9934, 0.1142, -0.005404, 0.993, 0.1144, 0.02941, 0.96, -0.2303, -0.1591, 0.974, -0.154, -0.166, 0.3958, -0.765, -0.508, 0.4136, -0.7917, -0.4495, 0.004945, -0.8761, -0.4821, 0.008329, -0.8414, -0.5403, 0.974, -0.154, -0.166, 0.96, -0.2303, -0.1591, 0.8146, -0.4961, -0.3004, 0.814, -0.4678, -0.3442, 0.7366, -0.5519, -0.3911, 0.7301, -0.588, -0.3481, 0.7511, -0.5674, -0.3375, 0.7632, -0.5244, -0.3775, -0.8278, -0.4984, -0.2576, -0.8199, -0.5129, -0.2545, -0.8868, -0.4169, -0.1994, -0.8865, -0.4165, -0.2017, 0.814, -0.4678, -0.3442, 0.8146, -0.4961, -0.3004, 0.7405, -0.578, -0.3429, 0.7376, -0.5511, -0.3902, 0.7632, -0.5244, -0.3775, 0.7511, -0.5674, -0.3375, 0.7518, -0.5667, -0.3371, 0.7609, -0.5265, -0.3792, 0.008329, -0.8414, -0.5403, 0.004945, -0.8761, -0.4821, -0.3993, -0.8089, -0.4315, -0.375, -0.7971, -0.4732, 0.6571, -0.6186, -0.4308, 0.667, -0.6431, -0.3763, 0.4136, -0.7917, -0.4495, 0.3958, -0.765, -0.508, 0.7609, -0.5265, -0.3792, 0.7518, -0.5667, -0.3371, 0.667, -0.6431, -0.3763, 0.6571, -0.6186, -0.4308, -0.7472, -0.585, -0.3153, -0.7417, -0.598, -0.3039, -0.7253, -0.6133, -0.3129, -0.729, -0.6017, -0.3264, -0.632, -0.6761, -0.3788, -0.6511, -0.6741, -0.3488, -0.7391, -0.6004, -0.3053, -0.7396, -0.5921, -0.32, -0.7396, -0.5921, -0.32, -0.7391, -0.6004, -0.3053, -0.7417, -0.598, -0.3039, -0.7472, -0.585, -0.3153, 0.7376, -0.5511, -0.3902, 0.7405, -0.578, -0.3429, 0.7301, -0.588, -0.3481, 0.7366, -0.5519, -0.3911, -0.7406, -0.5913, -0.3193, -0.7406, -0.599, -0.3045, -0.8199, -0.5129, -0.2545, -0.8278, -0.4984, -0.2576, -0.729, -0.6017, -0.3264, -0.7253, -0.6133, -0.3129, -0.7406, -0.599, -0.3045, -0.7406, -0.5913, -0.3193])] * 3)])

# ---- objects
ob_plane_001_plane_009 = bpy.data.objects.new('Plane.001_Plane.009', me_plane_001_plane_009)

# ---- transforms, parenting, visibility, modifiers, constraints
ob_plane_001_plane_009.location = (0.0, 0.0, 0.0)
ob_plane_001_plane_009.rotation_euler = (1.571, -0.0, 0.0)

# ---- collection membership
col_collection.objects.link(ob_plane_001_plane_009)

# ---- scene / render settings (as saved in the file)
scene.frame_start = 1; scene.frame_end = 250; scene.frame_set(1)
scene.render.engine = 'BLENDER_EEVEE_NEXT'
scene.cycles.sampling_pattern = 'TABULATED_SOBOL'
bpy.context.view_layer.update()

# ---- added for rendering (the .blend has no active camera and no usable light): camera, sun
cam_auto = bpy.data.cameras.new('AutoCamera')
cam_auto.lens = 50.0
cam_auto.sensor_width = 36.0
cam_auto.clip_end = 1000.0
ob_auto_camera = bpy.data.objects.new('AutoCamera', cam_auto)
scene.collection.objects.link(ob_auto_camera)
ob_auto_camera.location = (1.32525, -1.50869, 1.39423)
ob_auto_camera.rotation_euler = (1.09748, -7.21219e-08, 0.694738)
scene.camera = ob_auto_camera
light_auto_sun = bpy.data.lights.new('AutoSun', 'SUN')
light_auto_sun.energy = 3.0
light_auto_sun.angle = 0.0523599
ob_auto_sun = bpy.data.objects.new('AutoSun', light_auto_sun)
scene.collection.objects.link(ob_auto_sun)
ob_auto_sun.rotation_euler = (0.872665, 0.174533, 0.523599)
bpy.context.view_layer.update()
